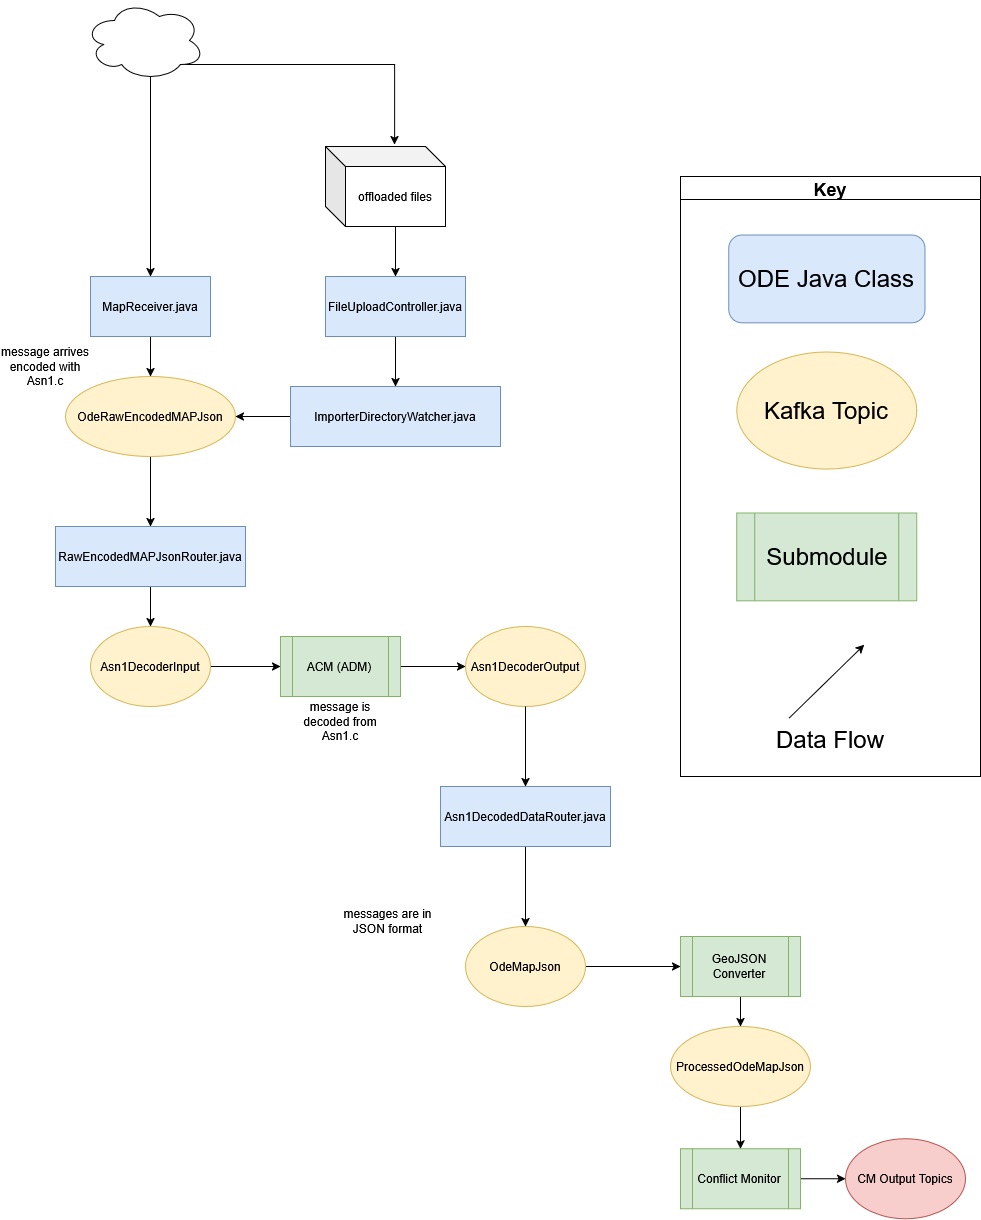

The diagram above was exported from draw.io. Its source (the exported page's mxGraphModel, read from the mxfile embedded in the PNG):
<mxGraphModel dx="2343" dy="2456" grid="1" gridSize="10" guides="1" tooltips="1" connect="1" arrows="1" fold="1" page="1" pageScale="1" pageWidth="827" pageHeight="1169" math="0" shadow="0">
  <root>
    <mxCell id="WIyWlLk6GJQsqaUBKTNV-0" />
    <mxCell id="WIyWlLk6GJQsqaUBKTNV-1" parent="WIyWlLk6GJQsqaUBKTNV-0" />
    <mxCell id="VzqX0gNSxUYhQbhme7EZ-3" style="edgeStyle=orthogonalEdgeStyle;rounded=0;orthogonalLoop=1;jettySize=auto;html=1;exitX=0.5;exitY=1;exitDx=0;exitDy=0;" parent="WIyWlLk6GJQsqaUBKTNV-1" source="8ujiRsxlkH-QBAE6qNTh-2" target="VzqX0gNSxUYhQbhme7EZ-1" edge="1">
      <mxGeometry relative="1" as="geometry" />
    </mxCell>
    <mxCell id="8ujiRsxlkH-QBAE6qNTh-2" value="Asn1DecodedDataRouter.java" style="rounded=0;whiteSpace=wrap;html=1;fillColor=#dae8fc;strokeColor=#6c8ebf;" parent="WIyWlLk6GJQsqaUBKTNV-1" vertex="1">
      <mxGeometry x="-80" y="-350" width="170" height="60" as="geometry" />
    </mxCell>
    <mxCell id="gxxZRGfVhdAJ79STQYsQ-20" style="edgeStyle=orthogonalEdgeStyle;rounded=0;orthogonalLoop=1;jettySize=auto;html=1;entryX=0;entryY=0.5;entryDx=0;entryDy=0;" parent="WIyWlLk6GJQsqaUBKTNV-1" source="gxxZRGfVhdAJ79STQYsQ-5" target="gxxZRGfVhdAJ79STQYsQ-19" edge="1">
      <mxGeometry relative="1" as="geometry" />
    </mxCell>
    <mxCell id="gxxZRGfVhdAJ79STQYsQ-5" value="ACM (ADM)" style="shape=process;whiteSpace=wrap;html=1;backgroundOutline=1;fillColor=#d5e8d4;strokeColor=#82b366;" parent="WIyWlLk6GJQsqaUBKTNV-1" vertex="1">
      <mxGeometry x="-240" y="-500" width="120" height="60" as="geometry" />
    </mxCell>
    <mxCell id="_VHhroGQ1N4wH_tI7Nl9-2" style="edgeStyle=orthogonalEdgeStyle;rounded=0;orthogonalLoop=1;jettySize=auto;html=1;exitX=0.5;exitY=1;exitDx=0;exitDy=0;" parent="WIyWlLk6GJQsqaUBKTNV-1" source="gxxZRGfVhdAJ79STQYsQ-60" target="gxxZRGfVhdAJ79STQYsQ-62" edge="1">
      <mxGeometry relative="1" as="geometry">
        <mxPoint x="-370" y="-584" as="sourcePoint" />
      </mxGeometry>
    </mxCell>
    <mxCell id="gxxZRGfVhdAJ79STQYsQ-18" style="edgeStyle=orthogonalEdgeStyle;rounded=0;orthogonalLoop=1;jettySize=auto;html=1;entryX=0;entryY=0.5;entryDx=0;entryDy=0;" parent="WIyWlLk6GJQsqaUBKTNV-1" source="gxxZRGfVhdAJ79STQYsQ-13" target="gxxZRGfVhdAJ79STQYsQ-5" edge="1">
      <mxGeometry relative="1" as="geometry" />
    </mxCell>
    <mxCell id="gxxZRGfVhdAJ79STQYsQ-13" value="Asn1DecoderInput" style="ellipse;whiteSpace=wrap;html=1;fillColor=#fff2cc;strokeColor=#d6b656;" parent="WIyWlLk6GJQsqaUBKTNV-1" vertex="1">
      <mxGeometry x="-430" y="-510" width="120" height="80" as="geometry" />
    </mxCell>
    <mxCell id="gxxZRGfVhdAJ79STQYsQ-19" value="Asn1DecoderOutput" style="ellipse;whiteSpace=wrap;html=1;fillColor=#fff2cc;strokeColor=#d6b656;" parent="WIyWlLk6GJQsqaUBKTNV-1" vertex="1">
      <mxGeometry x="-55" y="-510" width="120" height="80" as="geometry" />
    </mxCell>
    <mxCell id="gxxZRGfVhdAJ79STQYsQ-57" style="edgeStyle=orthogonalEdgeStyle;rounded=0;orthogonalLoop=1;jettySize=auto;html=1;entryX=0.5;entryY=0;entryDx=0;entryDy=0;" parent="WIyWlLk6GJQsqaUBKTNV-1" source="gxxZRGfVhdAJ79STQYsQ-58" target="gxxZRGfVhdAJ79STQYsQ-60" edge="1">
      <mxGeometry relative="1" as="geometry" />
    </mxCell>
    <mxCell id="gxxZRGfVhdAJ79STQYsQ-58" value="MapReceiver.java" style="rounded=0;whiteSpace=wrap;html=1;fillColor=#dae8fc;strokeColor=#6c8ebf;" parent="WIyWlLk6GJQsqaUBKTNV-1" vertex="1">
      <mxGeometry x="-430" y="-860" width="120" height="60" as="geometry" />
    </mxCell>
    <mxCell id="gxxZRGfVhdAJ79STQYsQ-60" value="OdeRawEncodedMAPJson" style="ellipse;whiteSpace=wrap;html=1;fillColor=#fff2cc;strokeColor=#d6b656;" parent="WIyWlLk6GJQsqaUBKTNV-1" vertex="1">
      <mxGeometry x="-455" y="-760" width="170" height="80" as="geometry" />
    </mxCell>
    <mxCell id="gxxZRGfVhdAJ79STQYsQ-65" style="edgeStyle=orthogonalEdgeStyle;rounded=0;orthogonalLoop=1;jettySize=auto;html=1;entryX=0.5;entryY=0;entryDx=0;entryDy=0;" parent="WIyWlLk6GJQsqaUBKTNV-1" source="gxxZRGfVhdAJ79STQYsQ-62" target="gxxZRGfVhdAJ79STQYsQ-13" edge="1">
      <mxGeometry relative="1" as="geometry" />
    </mxCell>
    <mxCell id="gxxZRGfVhdAJ79STQYsQ-62" value="RawEncodedMAPJsonRouter.java" style="rounded=0;whiteSpace=wrap;html=1;fillColor=#dae8fc;strokeColor=#6c8ebf;" parent="WIyWlLk6GJQsqaUBKTNV-1" vertex="1">
      <mxGeometry x="-465" y="-610" width="190" height="60" as="geometry" />
    </mxCell>
    <mxCell id="gxxZRGfVhdAJ79STQYsQ-108" style="edgeStyle=orthogonalEdgeStyle;rounded=0;orthogonalLoop=1;jettySize=auto;html=1;entryX=0.5;entryY=0;entryDx=0;entryDy=0;exitX=0.5;exitY=1;exitDx=0;exitDy=0;" parent="WIyWlLk6GJQsqaUBKTNV-1" source="gxxZRGfVhdAJ79STQYsQ-19" target="8ujiRsxlkH-QBAE6qNTh-2" edge="1">
      <mxGeometry relative="1" as="geometry">
        <mxPoint x="5" y="-310" as="sourcePoint" />
      </mxGeometry>
    </mxCell>
    <mxCell id="PEDI4fZoM55Ts1OQFM7--8" style="edgeStyle=orthogonalEdgeStyle;rounded=0;orthogonalLoop=1;jettySize=auto;html=1;exitX=0.8;exitY=0.8;exitDx=0;exitDy=0;exitPerimeter=0;entryX=0.576;entryY=-0.023;entryDx=0;entryDy=0;entryPerimeter=0;" parent="WIyWlLk6GJQsqaUBKTNV-1" source="jXXAGItoZEFWX7bIlFFn-11" target="ou7YvPgfH7hjYakllA9J-5" edge="1">
      <mxGeometry relative="1" as="geometry" />
    </mxCell>
    <mxCell id="PEDI4fZoM55Ts1OQFM7--10" style="edgeStyle=orthogonalEdgeStyle;rounded=0;orthogonalLoop=1;jettySize=auto;html=1;exitX=0.55;exitY=0.95;exitDx=0;exitDy=0;exitPerimeter=0;entryX=0.5;entryY=0;entryDx=0;entryDy=0;" parent="WIyWlLk6GJQsqaUBKTNV-1" source="jXXAGItoZEFWX7bIlFFn-11" target="gxxZRGfVhdAJ79STQYsQ-58" edge="1">
      <mxGeometry relative="1" as="geometry" />
    </mxCell>
    <mxCell id="jXXAGItoZEFWX7bIlFFn-11" value="" style="ellipse;shape=cloud;whiteSpace=wrap;html=1;" parent="WIyWlLk6GJQsqaUBKTNV-1" vertex="1">
      <mxGeometry x="-436" y="-1136" width="120" height="80" as="geometry" />
    </mxCell>
    <mxCell id="_VHhroGQ1N4wH_tI7Nl9-4" value="" style="group" parent="WIyWlLk6GJQsqaUBKTNV-1" vertex="1" connectable="0">
      <mxGeometry x="160" y="-960" width="300" height="600" as="geometry" />
    </mxCell>
    <mxCell id="_VHhroGQ1N4wH_tI7Nl9-5" value="&lt;font style=&quot;font-size: 24px&quot;&gt;Submodule&lt;/font&gt;" style="shape=process;whiteSpace=wrap;html=1;backgroundOutline=1;fillColor=#d5e8d4;strokeColor=#82b366;labelBackgroundColor=none;" parent="_VHhroGQ1N4wH_tI7Nl9-4" vertex="1">
      <mxGeometry x="56.25" y="336.5853658536585" width="180" height="87.80487804878048" as="geometry" />
    </mxCell>
    <mxCell id="_VHhroGQ1N4wH_tI7Nl9-6" value="Key" style="swimlane;labelBackgroundColor=none;fontSize=18;" parent="_VHhroGQ1N4wH_tI7Nl9-4" vertex="1">
      <mxGeometry width="299.99999999999994" height="600" as="geometry" />
    </mxCell>
    <mxCell id="_VHhroGQ1N4wH_tI7Nl9-8" value="" style="endArrow=classic;html=1;rounded=0;labelBackgroundColor=none;" parent="_VHhroGQ1N4wH_tI7Nl9-6" edge="1">
      <mxGeometry width="50" height="50" relative="1" as="geometry">
        <mxPoint x="108.75" y="541.4634146341463" as="sourcePoint" />
        <mxPoint x="183.74999999999997" y="468.29268292682923" as="targetPoint" />
      </mxGeometry>
    </mxCell>
    <mxCell id="_VHhroGQ1N4wH_tI7Nl9-9" value="&lt;font style=&quot;font-size: 24px&quot;&gt;Kafka Topic&lt;/font&gt;" style="ellipse;whiteSpace=wrap;html=1;fillColor=#fff2cc;strokeColor=#d6b656;labelBackgroundColor=none;" parent="_VHhroGQ1N4wH_tI7Nl9-6" vertex="1">
      <mxGeometry x="56.25" y="175.60975609756096" width="180" height="117.07317073170731" as="geometry" />
    </mxCell>
    <mxCell id="_VHhroGQ1N4wH_tI7Nl9-10" value="&lt;font style=&quot;font-size: 24px&quot;&gt;ODE Java Class&lt;/font&gt;" style="rounded=1;whiteSpace=wrap;html=1;fillColor=#dae8fc;strokeColor=#6c8ebf;labelBackgroundColor=none;" parent="_VHhroGQ1N4wH_tI7Nl9-6" vertex="1">
      <mxGeometry x="48.13" y="58.54" width="196.25" height="87.8" as="geometry" />
    </mxCell>
    <mxCell id="moMMGJg8A3m-sRt-z_u--7" style="edgeStyle=orthogonalEdgeStyle;rounded=0;orthogonalLoop=1;jettySize=auto;html=1;" parent="WIyWlLk6GJQsqaUBKTNV-1" source="VzqX0gNSxUYhQbhme7EZ-1" target="moMMGJg8A3m-sRt-z_u--1" edge="1">
      <mxGeometry relative="1" as="geometry" />
    </mxCell>
    <mxCell id="VzqX0gNSxUYhQbhme7EZ-1" value="OdeMapJson" style="ellipse;whiteSpace=wrap;html=1;fillColor=#fff2cc;strokeColor=#d6b656;" parent="WIyWlLk6GJQsqaUBKTNV-1" vertex="1">
      <mxGeometry x="-55" y="-210" width="120" height="80" as="geometry" />
    </mxCell>
    <mxCell id="d2JB9219ZVDNDpsMq0my-1" value="message is decoded from Asn1.c" style="text;html=1;strokeColor=none;fillColor=none;align=center;verticalAlign=middle;whiteSpace=wrap;rounded=0;" parent="WIyWlLk6GJQsqaUBKTNV-1" vertex="1">
      <mxGeometry x="-235" y="-440" width="110" height="50" as="geometry" />
    </mxCell>
    <mxCell id="d2JB9219ZVDNDpsMq0my-2" value="&lt;font style=&quot;font-size: 24px&quot;&gt;Data Flow&lt;/font&gt;" style="text;html=1;strokeColor=none;fillColor=none;align=center;verticalAlign=middle;whiteSpace=wrap;rounded=0;labelBackgroundColor=none;" parent="WIyWlLk6GJQsqaUBKTNV-1" vertex="1">
      <mxGeometry x="250" y="-418.53999999999996" width="120" height="43.9" as="geometry" />
    </mxCell>
    <mxCell id="d2JB9219ZVDNDpsMq0my-4" value="messages are in JSON format" style="text;html=1;strokeColor=none;fillColor=none;align=center;verticalAlign=middle;whiteSpace=wrap;rounded=0;" parent="WIyWlLk6GJQsqaUBKTNV-1" vertex="1">
      <mxGeometry x="-185" y="-240" width="105" height="50" as="geometry" />
    </mxCell>
    <mxCell id="moMMGJg8A3m-sRt-z_u--9" style="edgeStyle=orthogonalEdgeStyle;rounded=0;orthogonalLoop=1;jettySize=auto;html=1;" parent="WIyWlLk6GJQsqaUBKTNV-1" source="moMMGJg8A3m-sRt-z_u--1" target="moMMGJg8A3m-sRt-z_u--8" edge="1">
      <mxGeometry relative="1" as="geometry" />
    </mxCell>
    <mxCell id="moMMGJg8A3m-sRt-z_u--1" value="GeoJSON Converter" style="shape=process;whiteSpace=wrap;html=1;backgroundOutline=1;fillColor=#d5e8d4;strokeColor=#82b366;" parent="WIyWlLk6GJQsqaUBKTNV-1" vertex="1">
      <mxGeometry x="160" y="-200" width="120" height="60" as="geometry" />
    </mxCell>
    <mxCell id="moMMGJg8A3m-sRt-z_u--4" style="edgeStyle=none;rounded=0;orthogonalLoop=1;jettySize=auto;html=1;" parent="WIyWlLk6GJQsqaUBKTNV-1" source="moMMGJg8A3m-sRt-z_u--5" target="moMMGJg8A3m-sRt-z_u--6" edge="1">
      <mxGeometry relative="1" as="geometry" />
    </mxCell>
    <mxCell id="moMMGJg8A3m-sRt-z_u--5" value="Conflict Monitor" style="shape=process;whiteSpace=wrap;html=1;backgroundOutline=1;fillColor=#d5e8d4;strokeColor=#82b366;" parent="WIyWlLk6GJQsqaUBKTNV-1" vertex="1">
      <mxGeometry x="160" y="12.25" width="120" height="60" as="geometry" />
    </mxCell>
    <mxCell id="moMMGJg8A3m-sRt-z_u--6" value="CM Output Topics" style="ellipse;whiteSpace=wrap;html=1;fillColor=#f8cecc;strokeColor=#b85450;" parent="WIyWlLk6GJQsqaUBKTNV-1" vertex="1">
      <mxGeometry x="325" y="2.25" width="120" height="80" as="geometry" />
    </mxCell>
    <mxCell id="moMMGJg8A3m-sRt-z_u--11" style="edgeStyle=orthogonalEdgeStyle;rounded=0;orthogonalLoop=1;jettySize=auto;html=1;" parent="WIyWlLk6GJQsqaUBKTNV-1" source="moMMGJg8A3m-sRt-z_u--8" target="moMMGJg8A3m-sRt-z_u--5" edge="1">
      <mxGeometry relative="1" as="geometry" />
    </mxCell>
    <mxCell id="moMMGJg8A3m-sRt-z_u--8" value="ProcessedOdeMapJson" style="ellipse;whiteSpace=wrap;html=1;fillColor=#fff2cc;strokeColor=#d6b656;" parent="WIyWlLk6GJQsqaUBKTNV-1" vertex="1">
      <mxGeometry x="150" y="-110" width="140" height="80" as="geometry" />
    </mxCell>
    <mxCell id="PEDI4fZoM55Ts1OQFM7--3" style="edgeStyle=orthogonalEdgeStyle;rounded=0;orthogonalLoop=1;jettySize=auto;html=1;exitX=0;exitY=0.5;exitDx=0;exitDy=0;entryX=1;entryY=0.5;entryDx=0;entryDy=0;" parent="WIyWlLk6GJQsqaUBKTNV-1" source="ou7YvPgfH7hjYakllA9J-4" target="gxxZRGfVhdAJ79STQYsQ-60" edge="1">
      <mxGeometry relative="1" as="geometry" />
    </mxCell>
    <mxCell id="ou7YvPgfH7hjYakllA9J-4" value="ImporterDirectoryWatcher.java" style="rounded=0;whiteSpace=wrap;html=1;fillColor=#dae8fc;strokeColor=#6c8ebf;" parent="WIyWlLk6GJQsqaUBKTNV-1" vertex="1">
      <mxGeometry x="-230" y="-750" width="210" height="60" as="geometry" />
    </mxCell>
    <mxCell id="PEDI4fZoM55Ts1OQFM7--5" style="edgeStyle=orthogonalEdgeStyle;rounded=0;orthogonalLoop=1;jettySize=auto;html=1;exitX=0;exitY=0;exitDx=70;exitDy=80;exitPerimeter=0;entryX=0.5;entryY=0;entryDx=0;entryDy=0;" parent="WIyWlLk6GJQsqaUBKTNV-1" source="ou7YvPgfH7hjYakllA9J-5" target="ou7YvPgfH7hjYakllA9J-1" edge="1">
      <mxGeometry relative="1" as="geometry" />
    </mxCell>
    <mxCell id="ou7YvPgfH7hjYakllA9J-5" value="offloaded files" style="shape=cube;whiteSpace=wrap;html=1;boundedLbl=1;backgroundOutline=1;darkOpacity=0.05;darkOpacity2=0.1;" parent="WIyWlLk6GJQsqaUBKTNV-1" vertex="1">
      <mxGeometry x="-195" y="-990" width="120" height="80" as="geometry" />
    </mxCell>
    <mxCell id="ou7YvPgfH7hjYakllA9J-8" value="&lt;span&gt;message arrives encoded with Asn1.c&lt;/span&gt;" style="text;html=1;strokeColor=none;fillColor=none;align=center;verticalAlign=middle;whiteSpace=wrap;rounded=0;" parent="WIyWlLk6GJQsqaUBKTNV-1" vertex="1">
      <mxGeometry x="-520" y="-800" width="90" height="60" as="geometry" />
    </mxCell>
    <mxCell id="PEDI4fZoM55Ts1OQFM7--4" style="edgeStyle=orthogonalEdgeStyle;rounded=0;orthogonalLoop=1;jettySize=auto;html=1;exitX=0.5;exitY=1;exitDx=0;exitDy=0;entryX=0.5;entryY=0;entryDx=0;entryDy=0;" parent="WIyWlLk6GJQsqaUBKTNV-1" source="ou7YvPgfH7hjYakllA9J-1" target="ou7YvPgfH7hjYakllA9J-4" edge="1">
      <mxGeometry relative="1" as="geometry" />
    </mxCell>
    <mxCell id="ou7YvPgfH7hjYakllA9J-1" value="FileUploadController.java" style="rounded=0;whiteSpace=wrap;html=1;fillColor=#dae8fc;strokeColor=#6c8ebf;" parent="WIyWlLk6GJQsqaUBKTNV-1" vertex="1">
      <mxGeometry x="-195" y="-860" width="140" height="60" as="geometry" />
    </mxCell>
  </root>
</mxGraphModel>